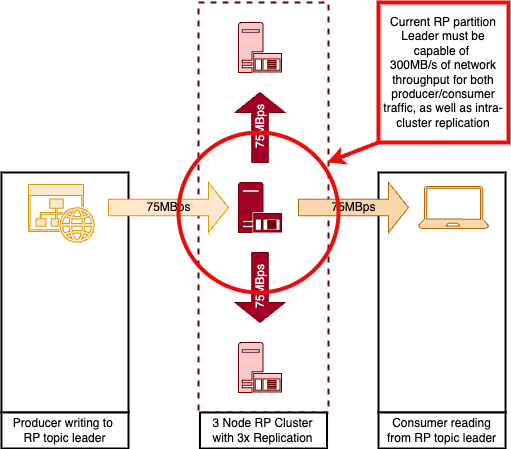

The diagram above was exported from draw.io. Its source (the exported page's mxGraphModel, read from the mxfile embedded in the PNG):
<mxGraphModel dx="1063" dy="778" grid="1" gridSize="10" guides="1" tooltips="1" connect="1" arrows="1" fold="1" page="1" pageScale="1" pageWidth="850" pageHeight="1100" math="0" shadow="0">
  <root>
    <mxCell id="0" />
    <mxCell id="1" parent="0" />
    <mxCell id="KDq9lwZ8oqR3OtNUqSaa-30" value="" style="rounded=0;whiteSpace=wrap;html=1;strokeWidth=2;" vertex="1" parent="1">
      <mxGeometry x="420" y="270" width="127.04" height="240" as="geometry" />
    </mxCell>
    <mxCell id="KDq9lwZ8oqR3OtNUqSaa-21" value="" style="rounded=0;whiteSpace=wrap;html=1;strokeWidth=2;" vertex="1" parent="1">
      <mxGeometry x="42.96" y="270" width="127.04" height="240" as="geometry" />
    </mxCell>
    <mxCell id="KDq9lwZ8oqR3OtNUqSaa-20" value="" style="rounded=0;whiteSpace=wrap;html=1;fillColor=#FFFFFF;fontColor=#ffffff;strokeColor=#6F0000;strokeWidth=2;dashed=1;" vertex="1" parent="1">
      <mxGeometry x="240" y="100" width="130" height="410" as="geometry" />
    </mxCell>
    <mxCell id="KDq9lwZ8oqR3OtNUqSaa-2" value="" style="sketch=0;aspect=fixed;pointerEvents=1;shadow=0;dashed=0;html=1;strokeColor=#6F0000;labelPosition=center;verticalLabelPosition=bottom;verticalAlign=top;align=center;fillColor=#a20025;shape=mxgraph.mscae.enterprise.application_server;fontColor=#ffffff;" vertex="1" parent="1">
      <mxGeometry x="280" y="280" width="43" height="50" as="geometry" />
    </mxCell>
    <mxCell id="KDq9lwZ8oqR3OtNUqSaa-5" value="02&lt;br&gt;" style="sketch=0;aspect=fixed;pointerEvents=1;shadow=0;dashed=0;html=1;strokeColor=#6F0000;labelPosition=center;verticalLabelPosition=bottom;verticalAlign=top;align=center;fillColor=#FFC8C8;shape=mxgraph.mscae.enterprise.application_server;fontColor=#ffffff;" vertex="1" parent="1">
      <mxGeometry x="280" y="440" width="43" height="50" as="geometry" />
    </mxCell>
    <mxCell id="KDq9lwZ8oqR3OtNUqSaa-6" value="" style="sketch=0;aspect=fixed;pointerEvents=1;shadow=0;dashed=0;html=1;strokeColor=#6F0000;labelPosition=center;verticalLabelPosition=bottom;verticalAlign=top;align=center;fillColor=#FFC8C8;shape=mxgraph.mscae.enterprise.application_server;fontColor=#ffffff;" vertex="1" parent="1">
      <mxGeometry x="280" y="120" width="43" height="50" as="geometry" />
    </mxCell>
    <mxCell id="KDq9lwZ8oqR3OtNUqSaa-11" value="75MBps" style="html=1;shadow=0;dashed=0;align=center;verticalAlign=middle;shape=mxgraph.arrows2.arrow;dy=0.67;dx=20;notch=0;rotation=-90;fillColor=#a20025;fontColor=#ffffff;strokeColor=#6F0000;" vertex="1" parent="1">
      <mxGeometry x="266.5" y="200" width="70" height="50" as="geometry" />
    </mxCell>
    <mxCell id="KDq9lwZ8oqR3OtNUqSaa-12" value="75MBps" style="html=1;shadow=0;dashed=0;align=center;verticalAlign=middle;shape=mxgraph.arrows2.arrow;dy=0.67;dx=20;notch=0;fillColor=#ffe6cc;strokeColor=#d79b00;" vertex="1" parent="1">
      <mxGeometry x="150" y="280" width="120" height="50" as="geometry" />
    </mxCell>
    <mxCell id="KDq9lwZ8oqR3OtNUqSaa-15" value="" style="sketch=0;aspect=fixed;pointerEvents=1;shadow=0;dashed=0;html=1;strokeColor=#b46504;labelPosition=center;verticalLabelPosition=bottom;verticalAlign=top;align=center;fillColor=#fad7ac;shape=mxgraph.azure.laptop;" vertex="1" parent="1">
      <mxGeometry x="460" y="284" width="70" height="42" as="geometry" />
    </mxCell>
    <mxCell id="KDq9lwZ8oqR3OtNUqSaa-17" value="" style="sketch=0;aspect=fixed;pointerEvents=1;shadow=0;dashed=0;html=1;strokeColor=#d79b00;labelPosition=center;verticalLabelPosition=bottom;verticalAlign=top;align=center;shape=mxgraph.mscae.enterprise.website_generic;fillColor=#ffe6cc;" vertex="1" parent="1">
      <mxGeometry x="70" y="282" width="65.91" height="58" as="geometry" />
    </mxCell>
    <mxCell id="KDq9lwZ8oqR3OtNUqSaa-19" value="75MBps" style="html=1;shadow=0;dashed=0;align=center;verticalAlign=middle;shape=mxgraph.arrows2.arrow;dy=0.67;dx=20;notch=0;rotation=-90;fillColor=#a20025;fontColor=#ffffff;strokeColor=#6F0000;direction=west;" vertex="1" parent="1">
      <mxGeometry x="266.5" y="360" width="70" height="50" as="geometry" />
    </mxCell>
    <mxCell id="KDq9lwZ8oqR3OtNUqSaa-18" value="75MBps" style="html=1;shadow=0;dashed=0;align=center;verticalAlign=middle;shape=mxgraph.arrows2.arrow;dy=0.67;dx=20;notch=0;fillColor=#fad7ac;strokeColor=#b46504;" vertex="1" parent="1">
      <mxGeometry x="340" y="280" width="110" height="50" as="geometry" />
    </mxCell>
    <mxCell id="KDq9lwZ8oqR3OtNUqSaa-24" value="" style="ellipse;whiteSpace=wrap;html=1;aspect=fixed;strokeWidth=4;fillColor=none;strokeColor=#ED0C0C;" vertex="1" parent="1">
      <mxGeometry x="220" y="230" width="160" height="160" as="geometry" />
    </mxCell>
    <mxCell id="KDq9lwZ8oqR3OtNUqSaa-27" value="Producer writing to&amp;nbsp;&lt;br&gt;RP topic leader" style="rounded=0;whiteSpace=wrap;html=1;strokeWidth=2;" vertex="1" parent="1">
      <mxGeometry x="42.96" y="510" width="127.04" height="36" as="geometry" />
    </mxCell>
    <mxCell id="KDq9lwZ8oqR3OtNUqSaa-29" value="Consumer reading from RP topic leader" style="rounded=0;whiteSpace=wrap;html=1;strokeWidth=2;" vertex="1" parent="1">
      <mxGeometry x="420" y="510" width="127.04" height="36" as="geometry" />
    </mxCell>
    <mxCell id="KDq9lwZ8oqR3OtNUqSaa-32" value="3 Node RP Cluster&lt;br&gt;with 3x Replication" style="rounded=0;whiteSpace=wrap;html=1;strokeWidth=2;" vertex="1" parent="1">
      <mxGeometry x="241.48" y="510" width="127.04" height="36" as="geometry" />
    </mxCell>
    <mxCell id="KDq9lwZ8oqR3OtNUqSaa-33" value="Current RP partition Leader must be capable of&amp;nbsp;&lt;br&gt;300MB/s of network throughput for both producer/consumer traffic, as well as intra-cluster replication" style="rounded=0;whiteSpace=wrap;html=1;strokeWidth=4;strokeColor=#ED0C0C;" vertex="1" parent="1">
      <mxGeometry x="420" y="100" width="130" height="140" as="geometry" />
    </mxCell>
    <mxCell id="KDq9lwZ8oqR3OtNUqSaa-34" value="" style="endArrow=classic;html=1;rounded=0;strokeWidth=4;fillColor=#f8cecc;gradientColor=#ea6b66;strokeColor=#ED0C0C;exitX=0;exitY=1;exitDx=0;exitDy=0;" edge="1" parent="1" source="KDq9lwZ8oqR3OtNUqSaa-33">
      <mxGeometry width="50" height="50" relative="1" as="geometry">
        <mxPoint x="418.52" y="220" as="sourcePoint" />
        <mxPoint x="368.52" y="260" as="targetPoint" />
      </mxGeometry>
    </mxCell>
  </root>
</mxGraphModel>